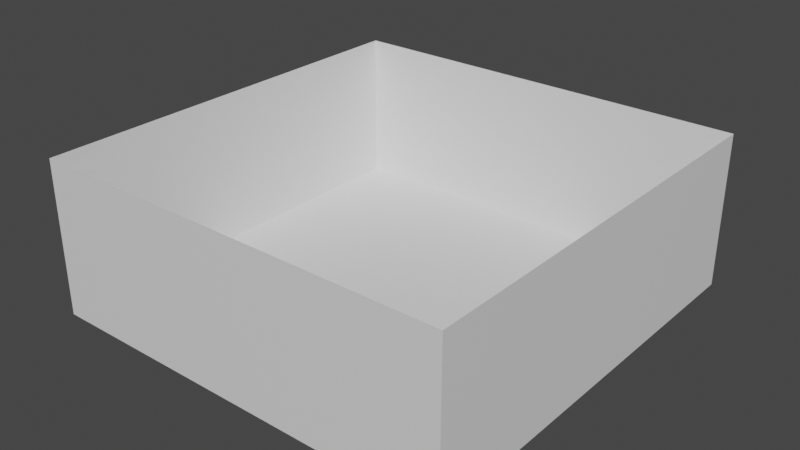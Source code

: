 # Source: environment.blend  (saved by Blender 3.5.10; exported with 4.5.12 LTS)
import bpy
from mathutils import Matrix  # noqa: F401  (used for matrix-valued properties, if any)

bpy.ops.wm.read_factory_settings(use_empty=True)
scene = bpy.context.scene
scene.name = 'Scene'

# ---- collections
col_collection = bpy.data.collections.new('Collection'); scene.collection.children.link(col_collection)

# ---- materials (node trees are filled in below, after node groups)
mat_material = bpy.data.materials.new('Material')
mat_material.alpha_threshold = 0.0
mat_material.use_transparent_shadow = False
mat_material.roughness = 0.5
mat_material.line_color = (0.0, 0.0, 0.0, 1.0)

# ---- material node trees
mat_material.use_nodes = True; mat_material.node_tree.nodes.clear()
_N = mat_material.node_tree.nodes; _L = mat_material.node_tree.links
n0 = _N.new('ShaderNodeOutputMaterial'); n0.name = 'Material Output'; n0.location = (300, 300)
n1 = _N.new('ShaderNodeBsdfPrincipled'); n1.name = 'Principled BSDF'; n1.location = (10, 300)
n1.distribution = 'GGX'
n1.subsurface_method = 'RANDOM_WALK_SKIN'
n1.inputs[3].default_value = 1.45
n1.inputs[27].default_value = (0.0, 0.0, 0.0, 1.0)
n1.inputs[28].default_value = 1.0
_L.new(n1.outputs[0], n0.inputs[0])
n0.is_active_output = True

# ---- world
world_world = bpy.data.worlds.new('World'); scene.world = world_world
world_world.use_nodes = True; world_world.node_tree.nodes.clear()
_N = world_world.node_tree.nodes; _L = world_world.node_tree.links
n0 = _N.new('ShaderNodeOutputWorld'); n0.name = 'World Output'; n0.location = (300, 300)
n1 = _N.new('ShaderNodeBackground'); n1.name = 'Background'; n1.location = (10, 300)
n1.inputs[0].default_value = (0.05088, 0.05088, 0.05088, 1.0)
_L.new(n1.outputs[0], n0.inputs[0])
n0.is_active_output = True
world_world.color = (0.05088, 0.05088, 0.05088)
world_world.use_sun_shadow = False
world_world.sun_shadow_jitter_overblur = 0.0

# ---- meshes
me_cube = bpy.data.meshes.new('Cube')
me_cube.from_pydata([(30.0, 30.0, 22.0), (30.0, 30.0, 0.0), (30.0, -30.0, 22.0), (30.0, -30.0, 0.0), (-30.0, 30.0, 22.0), (-30.0, 30.0, 0.0), (-30.0, -30.0, 22.0), (-30.0, -30.0, 0.0)], [], [(3, 7, 6, 2), (7, 5, 4, 6), (5, 7, 3, 1), (1, 3, 2, 0), (5, 1, 0, 4)])
_uv = me_cube.uv_layers.new(name='UVMap')
_uv.uv.foreach_set('vector', [0.375, 0.75, 0.375, 1.0, 0.625, 1.0, 0.625, 0.75, 0.375, 0.0, 0.375, 0.25, 0.625, 0.25, 0.625, 0.0, 0.125, 0.5, 0.125, 0.75, 0.375, 0.75, 0.375, 0.5, 0.375, 0.5, 0.375, 0.75, 0.625, 0.75, 0.625, 0.5, 0.375, 0.25, 0.375, 0.5, 0.625, 0.5, 0.625, 0.25])
me_cube.materials.append(mat_material)
me_cube.use_mirror_vertex_groups = False
me_cube.update()

# ---- objects
ob_cube = bpy.data.objects.new('Cube', me_cube)

# ---- transforms, parenting, visibility, modifiers, constraints
ob_cube.location = (0.0, 0.0, 0.0)
ob_cube.lock_rotations_4d = False
ob_cube.empty_display_type = 'ARROWS'
ob_cube.lineart.crease_threshold = 0.0

# ---- collection membership
col_collection.objects.link(ob_cube)

# ---- scene / render settings (as saved in the file)
scene.frame_start = 1; scene.frame_end = 250; scene.frame_set(1)
scene.render.engine = 'BLENDER_EEVEE_NEXT'
scene.cycles.sampling_pattern = 'TABULATED_SOBOL'
scene.view_settings.view_transform = 'Filmic'
bpy.context.view_layer.update()

# ---- added for rendering (the .blend has no active camera and no usable light): camera, sun
cam_auto = bpy.data.cameras.new('AutoCamera')
cam_auto.lens = 50.0
cam_auto.sensor_width = 36.0
cam_auto.clip_end = 1423.36
ob_auto_camera = bpy.data.objects.new('AutoCamera', cam_auto)
scene.collection.objects.link(ob_auto_camera)
ob_auto_camera.location = (81.1037, -97.3245, 75.883)
ob_auto_camera.rotation_euler = (1.09748, -7.21219e-08, 0.694738)
scene.camera = ob_auto_camera
light_auto_sun = bpy.data.lights.new('AutoSun', 'SUN')
light_auto_sun.energy = 3.0
light_auto_sun.angle = 0.0523599
ob_auto_sun = bpy.data.objects.new('AutoSun', light_auto_sun)
scene.collection.objects.link(ob_auto_sun)
ob_auto_sun.rotation_euler = (0.872665, 0.174533, 0.523599)
bpy.context.view_layer.update()

